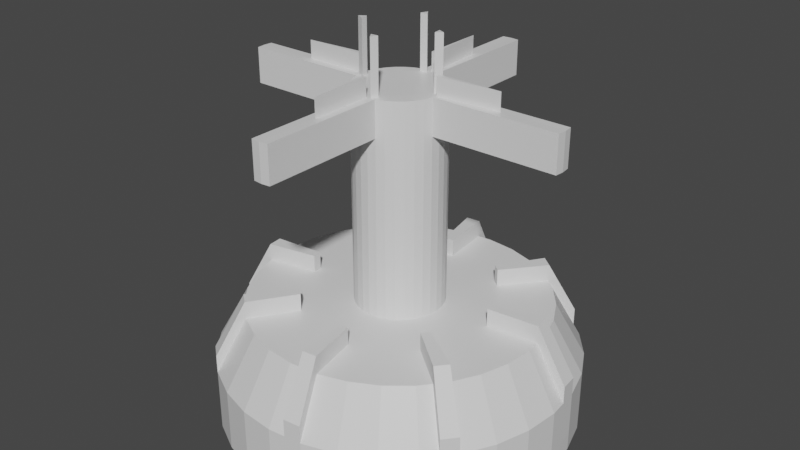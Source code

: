 # Source: Odchwaszczacz.blend  (saved by Blender 3.1.7; exported with 4.5.12 LTS)
import bpy
from mathutils import Matrix  # noqa: F401  (used for matrix-valued properties, if any)

bpy.ops.wm.read_factory_settings(use_empty=True)
scene = bpy.context.scene
scene.name = 'Scene'

# ---- collections
col_collection = bpy.data.collections.new('Collection'); scene.collection.children.link(col_collection)

# ---- materials (node trees are filled in below, after node groups)
mat_main = bpy.data.materials.new('Main')
mat_main.alpha_threshold = 0.0
mat_main.use_transparent_shadow = False
mat_main.line_color = (0.0, 0.0, 0.0, 1.0)
mat_additional = bpy.data.materials.new('Additional')
mat_additional.use_transparent_shadow = False

# ---- material node trees
mat_main.use_nodes = True; mat_main.node_tree.nodes.clear()
_N = mat_main.node_tree.nodes; _L = mat_main.node_tree.links
n0 = _N.new('ShaderNodeOutputMaterial'); n0.name = 'Material Output'; n0.location = (300, 300)
n1 = _N.new('ShaderNodeBsdfPrincipled'); n1.name = 'Principled BSDF'; n1.location = (10, 300)
n1.distribution = 'GGX'
n1.subsurface_method = 'RANDOM_WALK_SKIN'
n1.inputs[2].default_value = 0.4
n1.inputs[3].default_value = 1.45
n1.inputs[27].default_value = (0.0, 0.0, 0.0, 1.0)
n1.inputs[28].default_value = 1.0
_L.new(n1.outputs[0], n0.inputs[0])
n0.is_active_output = True
mat_additional.use_nodes = True; mat_additional.node_tree.nodes.clear()
_N = mat_additional.node_tree.nodes; _L = mat_additional.node_tree.links
n0 = _N.new('ShaderNodeBsdfPrincipled'); n0.name = 'Principled BSDF'; n0.location = (10, 300)
n0.distribution = 'GGX'
n0.subsurface_method = 'RANDOM_WALK_SKIN'
n0.inputs[3].default_value = 1.45
n0.inputs[27].default_value = (0.0, 0.0, 0.0, 1.0)
n0.inputs[28].default_value = 1.0
n1 = _N.new('ShaderNodeOutputMaterial'); n1.name = 'Material Output'; n1.location = (300, 300)
_L.new(n0.outputs[0], n1.inputs[0])
n1.is_active_output = True

# ---- world
world_world = bpy.data.worlds.new('World'); scene.world = world_world
world_world.use_nodes = True; world_world.node_tree.nodes.clear()
_N = world_world.node_tree.nodes; _L = world_world.node_tree.links
n0 = _N.new('ShaderNodeOutputWorld'); n0.name = 'World Output'; n0.location = (300, 300)
n1 = _N.new('ShaderNodeBackground'); n1.name = 'Background'; n1.location = (10, 300)
n1.inputs[0].default_value = (0.05088, 0.05088, 0.05088, 1.0)
_L.new(n1.outputs[0], n0.inputs[0])
n0.is_active_output = True
world_world.color = (0.05088, 0.05088, 0.05088)
world_world.use_sun_shadow = False
world_world.sun_shadow_jitter_overblur = 0.0

# ---- meshes
me_circle = bpy.data.meshes.new('Circle')
me_circle.from_pydata([(0.0, 1.0, 0.0), (-0.1951, 0.9808, 0.0), (-0.3827, 0.9239, 0.0), (-0.5556, 0.8315, 0.0), (-0.7071, 0.7071, 0.0), (-0.8315, 0.5556, 0.0), (-0.9239, 0.3827, 0.0), (-0.9808, 0.1951, 0.0), (-1.0, -4.371e-08, 0.0), (-0.9808, -0.1951, 0.0), (-0.9239, -0.3827, 0.0), (-0.8315, -0.5556, 0.0), (-0.7071, -0.7071, 0.0), (-0.5556, -0.8315, 0.0), (-0.3827, -0.9239, 0.0), (-0.1951, -0.9808, 0.0), (8.742e-08, -1.0, 0.0), (0.1951, -0.9808, 0.0), (0.3827, -0.9239, 0.0), (0.5556, -0.8315, 0.0), (0.7071, -0.7071, 0.0), (0.8315, -0.5556, 0.0), (0.9239, -0.3827, 0.0), (0.9808, -0.1951, 0.0), (1.0, 1.192e-08, 0.0), (0.9808, 0.1951, 0.0), (0.9239, 0.3827, 0.0), (0.8315, 0.5556, 0.0), (0.7071, 0.7071, 0.0), (0.5556, 0.8315, 0.0), (0.3827, 0.9239, 0.0), (0.1951, 0.9808, 0.0), (0.0, 1.0, 0.35), (-0.1951, 0.9808, 0.35), (-0.3827, 0.9239, 0.35), (-0.5556, 0.8315, 0.35), (-0.7071, 0.7071, 0.35), (-0.8315, 0.5556, 0.35), (-0.9239, 0.3827, 0.35), (-0.9808, 0.1951, 0.35), (-1.0, -4.371e-08, 0.35), (-0.9808, -0.1951, 0.35), (-0.9239, -0.3827, 0.35), (-0.8315, -0.5556, 0.35), (-0.7071, -0.7071, 0.35), (-0.5556, -0.8315, 0.35), (-0.3827, -0.9239, 0.35), (-0.1951, -0.9808, 0.35), (8.742e-08, -1.0, 0.35), (0.1951, -0.9808, 0.35), (0.3827, -0.9239, 0.35), (0.5556, -0.8315, 0.35), (0.7071, -0.7071, 0.35), (0.8315, -0.5556, 0.35), (0.9239, -0.3827, 0.35), (0.9808, -0.1951, 0.35), (1.0, 1.192e-08, 0.35), (0.9808, 0.1951, 0.35), (0.9239, 0.3827, 0.35), (0.8315, 0.5556, 0.35), (0.7071, 0.7071, 0.35), (0.5556, 0.8315, 0.35), (0.3827, 0.9239, 0.35), (0.1951, 0.9808, 0.35), (3.843e-07, 0.2475, 0.65), (-0.04828, 0.2427, 0.65), (-0.0947, 0.2286, 0.65), (-0.1375, 0.2057, 0.65), (-0.175, 0.175, 0.65), (-0.2057, 0.1375, 0.65), (-0.2286, 0.0947, 0.65), (-0.2427, 0.04828, 0.65), (-0.2475, -3.887e-08, 0.65), (-0.2427, -0.04828, 0.65), (-0.2286, -0.0947, 0.65), (-0.2057, -0.1375, 0.65), (-0.175, -0.175, 0.65), (-0.1375, -0.2057, 0.65), (-0.0947, -0.2286, 0.65), (-0.04828, -0.2427, 0.65), (1.721e-08, -0.2475, 0.65), (0.04828, -0.2427, 0.65), (0.0947, -0.2286, 0.65), (0.1375, -0.2057, 0.65), (0.175, -0.175, 0.65), (0.2057, -0.1375, 0.65), (0.2286, -0.0947, 0.65), (0.2427, -0.04828, 0.65), (0.2475, -1.332e-09, 0.65), (0.2427, 0.04828, 0.65), (0.2286, 0.0947, 0.65), (0.2057, 0.1375, 0.65), (0.175, 0.175, 0.65), (0.1375, 0.2057, 0.65), (0.0947, 0.2286, 0.65), (0.04827, 0.2427, 0.65), (-0.1623, 0.816, 0.65), (-1.833e-08, 0.832, 0.65), (-0.3184, 0.7687, 0.65), (-0.4623, 0.6918, 0.65), (-0.5883, 0.5883, 0.65), (-0.6918, 0.4623, 0.65), (-0.7687, 0.3184, 0.65), (-0.816, 0.1623, 0.65), (-0.832, -4.981e-08, 0.65), (-0.816, -0.1623, 0.65), (-0.7687, -0.3184, 0.65), (-0.6918, -0.4623, 0.65), (-0.5883, -0.5883, 0.65), (-0.4623, -0.6918, 0.65), (-0.3184, -0.7687, 0.65), (-0.1623, -0.816, 0.65), (5.441e-08, -0.832, 0.65), (0.1623, -0.816, 0.65), (0.3184, -0.7687, 0.65), (0.4623, -0.6918, 0.65), (0.5883, -0.5883, 0.65), (0.6918, -0.4623, 0.65), (0.7687, -0.3184, 0.65), (0.816, -0.1623, 0.65), (0.832, -3.52e-09, 0.65), (0.816, 0.1623, 0.65), (0.7687, 0.3184, 0.65), (0.6918, 0.4623, 0.65), (0.5883, 0.5883, 0.65), (0.4623, 0.6918, 0.65), (0.3184, 0.7687, 0.65), (0.1623, 0.816, 0.65), (3.112e-07, 0.2475, 1.65), (-0.04828, 0.2427, 1.65), (-0.0947, 0.2286, 1.65), (-0.1375, 0.2057, 1.65), (-0.175, 0.175, 1.65), (-0.2057, 0.1375, 1.65), (-0.2286, 0.0947, 1.65), (-0.2427, 0.04828, 1.65), (-0.2475, -3.887e-08, 1.65), (-0.2427, -0.04828, 1.65), (-0.2286, -0.0947, 1.65), (-0.2057, -0.1375, 1.65), (-0.175, -0.175, 1.65), (-0.1375, -0.2057, 1.65), (-0.0947, -0.2286, 1.65), (-0.04828, -0.2427, 1.65), (-5.588e-08, -0.2475, 1.65), (0.04828, -0.2427, 1.65), (0.0947, -0.2286, 1.65), (0.1375, -0.2057, 1.65), (0.175, -0.175, 1.65), (0.2057, -0.1375, 1.65), (0.2286, -0.0947, 1.65), (0.2427, -0.04828, 1.65), (0.2475, -1.332e-09, 1.65), (0.2427, 0.04828, 1.65), (0.2286, 0.0947, 1.65), (0.2057, 0.1375, 1.65), (0.175, 0.175, 1.65), (0.1375, 0.2057, 1.65), (0.0947, 0.2286, 1.65), (0.04827, 0.2427, 1.65), (4.111e-07, 0.1742, 1.85), (-0.03398, 0.1708, 1.85), (-0.06665, 0.1609, 1.85), (-0.09675, 0.1448, 1.85), (-0.1231, 0.1231, 1.85), (-0.1448, 0.09675, 1.85), (-0.1609, 0.06665, 1.85), (-0.1708, 0.03398, 1.85), (-0.1742, -2.872e-08, 1.85), (-0.1708, -0.03398, 1.85), (-0.1609, -0.06665, 1.85), (-0.1448, -0.09675, 1.85), (-0.1231, -0.1231, 1.85), (-0.09675, -0.1448, 1.85), (-0.06665, -0.1609, 1.85), (-0.03398, -0.1708, 1.85), (1.158e-08, -0.1742, 1.85), (0.03398, -0.1708, 1.85), (0.06665, -0.1609, 1.85), (0.09675, -0.1448, 1.85), (0.1231, -0.1231, 1.85), (0.1448, -0.09675, 1.85), (0.1609, -0.06665, 1.85), (0.1708, -0.03398, 1.85), (0.1742, -4.194e-08, 1.85), (0.1708, 0.03398, 1.85), (0.1609, 0.06665, 1.85), (0.1448, 0.09675, 1.85), (0.1231, 0.1231, 1.85), (0.09675, 0.1448, 1.85), (0.06665, 0.1609, 1.85), (0.03398, 0.1708, 1.85), (-3.625e-07, -0.9475, 1.65), (-0.04828, -0.9427, 1.65), (0.04828, -0.9427, 1.65), (-3.274e-07, -0.9475, 1.85), (-0.04828, -0.9427, 1.85), (0.04828, -0.9427, 1.85), (0.9475, 3.839e-07, 1.65), (0.9427, -0.04827, 1.65), (0.9427, 0.04828, 1.65), (0.9475, 3.839e-07, 1.85), (0.9427, -0.04827, 1.85), (0.9427, 0.04828, 1.85), (-0.04828, 0.9427, 1.65), (-3.046e-07, 0.9475, 1.65), (0.04827, 0.9427, 1.65), (-0.04828, 0.9427, 1.85), (-2.695e-07, 0.9475, 1.85), (0.04827, 0.9427, 1.85), (-0.9475, -1.332e-07, 1.65), (-0.9427, 0.04828, 1.65), (-0.9427, -0.04828, 1.65), (-0.9475, -1.332e-07, 1.85), (-0.9427, 0.04828, 1.85), (-0.9427, -0.04828, 1.85), (-0.04828, 0.2427, 1.85), (3.463e-07, 0.2475, 1.85), (-0.0947, 0.2286, 1.85), (-0.1375, 0.2057, 1.85), (-0.175, 0.175, 1.85), (-0.2057, 0.1375, 1.85), (-0.2286, 0.0947, 1.85), (-0.2427, 0.04828, 1.85), (-0.2475, -3.887e-08, 1.85), (-0.2427, -0.04828, 1.85), (-0.2286, -0.0947, 1.85), (-0.2057, -0.1375, 1.85), (-0.175, -0.175, 1.85), (-0.1375, -0.2057, 1.85), (-0.0947, -0.2286, 1.85), (-0.04828, -0.2427, 1.85), (-2.08e-08, -0.2475, 1.85), (0.04828, -0.2427, 1.85), (0.0947, -0.2286, 1.85), (0.1375, -0.2057, 1.85), (0.175, -0.175, 1.85), (0.2057, -0.1375, 1.85), (0.2286, -0.0947, 1.85), (0.2427, -0.04828, 1.85), (0.2475, -1.332e-09, 1.85), (0.2427, 0.04828, 1.85), (0.2286, 0.0947, 1.85), (0.2057, 0.1375, 1.85), (0.175, 0.175, 1.85), (0.1375, 0.2057, 1.85), (0.0947, 0.2286, 1.85), (0.04827, 0.2427, 1.85), (-0.09755, 0.9904, 0.0), (-0.7693, 0.6313, 0.0), (-0.9904, -0.09755, 0.0), (-0.6313, -0.7693, 0.0), (0.09755, -0.9904, 0.0), (0.7693, -0.6313, 0.0), (0.9904, 0.09755, 0.0), (0.6313, 0.7693, 0.0), (-0.09755, 0.9904, 0.35), (-0.7693, 0.6313, 0.35), (-0.9904, -0.09755, 0.35), (-0.6313, -0.7693, 0.35), (0.09755, -0.9904, 0.35), (0.7693, -0.6313, 0.35), (0.9904, 0.09755, 0.35), (0.6313, 0.7693, 0.35), (-0.9808, -0.1951, 0.175), (1.0, 1.192e-08, 0.175), (0.9808, 0.1951, 0.175), (-0.7071, -0.7071, 0.175), (-0.5556, -0.8315, 0.175), (-0.1951, 0.9808, 0.175), (0.0, 1.0, 0.175), (0.7071, 0.7071, 0.175), (0.5556, 0.8315, 0.175), (8.742e-08, -1.0, 0.175), (0.1951, -0.9808, 0.175), (-0.7071, 0.7071, 0.175), (-0.8315, 0.5556, 0.175), (0.7071, -0.7071, 0.175), (0.8315, -0.5556, 0.175), (-1.0, -4.371e-08, 0.175), (-0.08116, 0.824, 0.65), (-0.6401, 0.5253, 0.65), (-0.824, -0.08116, 0.65), (-0.5253, -0.6401, 0.65), (0.08116, -0.824, 0.65), (0.6401, -0.5253, 0.65), (0.824, 0.08116, 0.65), (0.5253, 0.6401, 0.65), (-0.7616, 0.5089, 0.5), (-0.6477, 0.6477, 0.5), (-9.165e-09, 0.916, 0.5), (0.6477, -0.6477, 0.5), (0.7616, -0.5089, 0.5), (-0.916, -4.676e-08, 0.5), (-0.8984, -0.1787, 0.5), (0.916, 4.202e-09, 0.5), (0.8984, 0.1787, 0.5), (-0.6477, -0.6477, 0.5), (-0.5089, -0.7616, 0.5), (-0.1787, 0.8984, 0.5), (0.6477, 0.6477, 0.5), (0.5089, 0.7616, 0.5), (7.092e-08, -0.916, 0.5), (0.1787, -0.8984, 0.5), (-0.02414, 0.2451, 0.65), (-0.1904, 0.1562, 0.65), (-0.2451, -0.02414, 0.65), (-0.1562, -0.1904, 0.65), (0.02414, -0.2451, 0.65), (0.1904, -0.1562, 0.65), (0.2451, 0.02414, 0.65), (0.1562, 0.1904, 0.65), (-0.1053, 0.5294, 0.65), (1.83e-07, 0.5397, 0.65), (-0.3817, 0.3817, 0.65), (-0.4488, 0.2999, 0.65), (-0.5397, -4.434e-08, 0.65), (-0.5294, -0.1053, 0.65), (-0.3817, -0.3817, 0.65), (-0.2999, -0.4488, 0.65), (3.581e-08, -0.5397, 0.65), (0.1053, -0.5294, 0.65), (0.3817, -0.3817, 0.65), (0.4488, -0.2999, 0.65), (0.5397, -2.426e-09, 0.65), (0.5294, 0.1053, 0.65), (0.3817, 0.3817, 0.65), (0.2999, 0.4488, 0.65), (-0.02414, 0.2451, 1.85), (-0.07149, 0.2357, 1.85), (-0.1562, 0.1904, 1.85), (-0.2172, 0.1161, 1.85), (-0.2451, 0.02414, 1.85), (-0.2451, -0.02414, 1.85), (-0.2357, -0.07149, 1.85), (-0.1904, -0.1562, 1.85), (-0.1161, -0.2172, 1.85), (-0.02414, -0.2451, 1.85), (0.02414, -0.2451, 1.85), (0.07149, -0.2357, 1.85), (0.1562, -0.1904, 1.85), (0.2172, -0.1161, 1.85), (0.2451, -0.02414, 1.85), (0.2451, 0.02414, 1.85), (0.2357, 0.07149, 1.85), (0.1904, 0.1562, 1.85), (0.1161, 0.2172, 1.85), (0.02414, 0.2451, 1.85), (0.02414, -0.9451, 1.85), (-1.741e-07, -0.5975, 1.85), (0.04828, -0.5927, 1.85), (0.9451, 0.02414, 1.85), (0.5975, 1.913e-07, 1.85), (0.5927, 0.04828, 1.85), (-0.02414, 0.9451, 1.85), (3.842e-08, 0.5975, 1.85), (-0.04828, 0.5927, 1.85), (-0.9451, -0.02414, 1.85), (-0.5975, -8.604e-08, 1.85), (-0.5927, -0.04828, 1.85), (-0.05031, 0.1659, 1.85), (-0.1099, 0.134, 1.85), (-0.1529, 0.0817, 1.85), (-0.1725, 0.01699, 1.85), (-0.1659, -0.05031, 1.85), (-0.134, -0.1099, 1.85), (-0.0817, -0.1529, 1.85), (-0.01699, -0.1725, 1.85), (0.05031, -0.1659, 1.85), (0.1099, -0.134, 1.85), (0.1529, -0.0817, 1.85), (0.1725, -0.01699, 1.85), (0.1659, 0.05031, 1.85), (0.134, 0.1099, 1.85), (0.0817, 0.1529, 1.85), (0.01699, 0.1725, 1.85), (-0.04113, 0.2068, 1.85), (3.787e-07, 0.2108, 1.85), (-0.08067, 0.1948, 1.85), (-0.1171, 0.1753, 1.85), (-0.1491, 0.1491, 1.85), (-0.1753, 0.1171, 1.85), (-0.1948, 0.08067, 1.85), (-0.2068, 0.04113, 1.85), (-0.2108, -3.379e-08, 1.85), (-0.2068, -0.04113, 1.85), (-0.1948, -0.08067, 1.85), (-0.1753, -0.1171, 1.85), (-0.1491, -0.1491, 1.85), (-0.1171, -0.1753, 1.85), (-0.08067, -0.1948, 1.85), (-0.04113, -0.2068, 1.85), (-4.61e-09, -0.2108, 1.85), (0.04113, -0.2068, 1.85), (0.08067, -0.1948, 1.85), (0.1171, -0.1753, 1.85), (0.1491, -0.1491, 1.85), (0.1753, -0.1171, 1.85), (0.1948, -0.08067, 1.85), (0.2068, -0.04113, 1.85), (0.2108, -2.164e-08, 1.85), (0.2068, 0.04113, 1.85), (0.1948, 0.08067, 1.85), (0.1753, 0.1171, 1.85), (0.1491, 0.1491, 1.85), (0.1171, 0.1753, 1.85), (0.08067, 0.1948, 1.85), (0.04113, 0.2068, 1.85), (0.02056, 0.2088, 1.85), (0.09889, 0.185, 1.85), (0.1622, 0.1331, 1.85), (0.2008, 0.0609, 1.85), (0.2088, -0.02056, 1.85), (0.185, -0.09889, 1.85), (0.1331, -0.1622, 1.85), (0.0609, -0.2008, 1.85), (-0.02056, -0.2088, 1.85), (-0.09889, -0.185, 1.85), (-0.1622, -0.1331, 1.85), (-0.2008, -0.0609, 1.85), (-0.2088, 0.02056, 1.85), (-0.185, 0.09889, 1.85), (-0.1331, 0.1622, 1.85), (-0.0609, 0.2008, 1.85), (-0.5951, -0.02414, 1.85), (-0.02414, 0.5951, 1.85), (0.02414, -0.5951, 1.85), (0.5951, 0.02414, 1.85), (0.3408, 0.4152, 0.65), (0.5346, 0.05265, 0.65), (0.4152, -0.3408, 0.65), (0.05265, -0.5346, 0.65), (-0.3408, -0.4152, 0.65), (-0.5346, -0.05265, 0.65), (-0.4152, 0.3408, 0.65), (-0.05265, 0.5346, 0.65), (0.08935, -0.9072, 0.5), (0.5783, 0.7047, 0.5), (-0.08935, 0.9072, 0.5), (-0.5783, -0.7047, 0.5), (0.9072, 0.08935, 0.5), (-0.9072, -0.08935, 0.5), (0.7047, -0.5783, 0.5), (-0.9904, -0.09755, 0.175), (0.7693, -0.6313, 0.175), (-0.7693, 0.6313, 0.175), (0.09755, -0.9904, 0.175), (0.6313, 0.7693, 0.175), (-0.09755, 0.9904, 0.175), (-0.6313, -0.7693, 0.175), (0.9904, 0.09755, 0.175), (-0.7047, 0.5783, 0.5), (-0.9808, -0.1951, 0.275), (-0.9808, -0.1951, 0.1), (0.9808, 0.1951, 0.275), (0.9808, 0.1951, 0.45), (-0.5556, -0.8315, 0.275), (-0.5556, -0.8315, 0.45), (-0.1951, 0.9808, 0.275), (-0.1951, 0.9808, 0.45), (0.5556, 0.8315, 0.275), (0.5556, 0.8315, 0.45), (0.1951, -0.9808, 0.275), (0.1951, -0.9808, 0.45), (-0.8315, 0.5556, 0.275), (-0.8315, 0.5556, 0.45), (0.8315, -0.5556, 0.275), (0.8315, -0.5556, 0.45), (-0.7616, 0.5089, 0.6), (-0.6918, 0.4623, 0.75), (0.7616, -0.5089, 0.6), (0.6918, -0.4623, 0.75), (-0.8984, -0.1787, 0.6), (-0.816, -0.1623, 0.75), (0.8984, 0.1787, 0.6), (0.816, 0.1623, 0.75), (-0.5089, -0.7616, 0.6), (-0.4623, -0.6918, 0.75), (-0.1787, 0.8984, 0.6), (-0.1623, 0.816, 0.75), (0.5089, 0.7616, 0.6), (0.4623, 0.6918, 0.75), (0.1787, -0.8984, 0.6), (0.1623, -0.816, 0.75), (-1.87e-07, -0.5975, 1.95), (-3.375e-08, -0.2475, 1.95), (-0.5975, -9.296e-08, 1.95), (-0.2475, -4.58e-08, 1.95), (-0.1951, 0.9808, 0.1), (-0.09755, 0.9904, 0.1), (-0.8315, 0.5556, 0.1), (-0.7693, 0.6313, 0.1), (-0.9904, -0.09755, 0.1), (-0.5556, -0.8315, 0.1), (-0.6313, -0.7693, 0.1), (0.1951, -0.9808, 0.1), (0.09755, -0.9904, 0.1), (0.8315, -0.5556, 0.1), (0.7693, -0.6313, 0.1), (0.9808, 0.1951, 0.1), (0.9904, 0.09755, 0.1), (0.5556, 0.8315, 0.1), (0.6313, 0.7693, 0.1), (-0.09755, 0.9904, 0.45), (-0.7693, 0.6313, 0.45), (-0.9808, -0.1951, 0.45), (-0.9904, -0.09755, 0.45), (-0.6313, -0.7693, 0.45), (0.09755, -0.9904, 0.45), (0.7693, -0.6313, 0.45), (0.9904, 0.09755, 0.45), (0.6313, 0.7693, 0.45), (-0.08116, 0.824, 0.75), (-0.6401, 0.5253, 0.75), (-0.824, -0.08116, 0.75), (-0.5253, -0.6401, 0.75), (0.08116, -0.824, 0.75), (0.6401, -0.5253, 0.75), (0.824, 0.08116, 0.75), (0.5253, 0.6401, 0.75), (-0.1053, 0.5294, 0.75), (-0.4488, 0.2999, 0.75), (-0.5294, -0.1053, 0.75), (-0.2999, -0.4488, 0.75), (0.1053, -0.5294, 0.75), (0.4488, -0.2999, 0.75), (0.5294, 0.1053, 0.75), (0.2999, 0.4488, 0.75), (-0.2451, 0.02414, 1.95), (-0.02414, -0.2451, 1.95), (0.2475, -8.26e-09, 1.95), (0.2451, -0.02414, 1.95), (3.334e-07, 0.2475, 1.95), (0.02414, 0.2451, 1.95), (0.5975, 1.843e-07, 1.95), (2.547e-08, 0.5975, 1.95), (0.3408, 0.4152, 0.75), (0.5346, 0.05265, 0.75), (0.4152, -0.3408, 0.75), (0.05265, -0.5346, 0.75), (-0.3408, -0.4152, 0.75), (-0.5346, -0.05265, 0.75), (-0.4152, 0.3408, 0.75), (-0.05265, 0.5346, 0.75), (0.08935, -0.9072, 0.6), (0.5783, 0.7047, 0.6), (-0.08935, 0.9072, 0.6), (-0.5783, -0.7047, 0.6), (0.9072, 0.08935, 0.6), (-0.9072, -0.08935, 0.6), (0.7047, -0.5783, 0.6), (-0.9904, -0.09755, 0.275), (0.7693, -0.6313, 0.275), (-0.7693, 0.6313, 0.275), (0.09755, -0.9904, 0.275), (0.6313, 0.7693, 0.275), (-0.09755, 0.9904, 0.275), (-0.6313, -0.7693, 0.275), (0.9904, 0.09755, 0.275), (-0.7047, 0.5783, 0.6), (0.2108, -2.164e-08, 2.15), (0.2451, 0.02414, 2.15), (0.2068, 0.04113, 2.15), (-4.61e-09, -0.2108, 2.15), (0.02414, -0.2451, 2.15), (0.04113, -0.2068, 2.15), (-0.2108, -3.379e-08, 2.15), (-0.2451, -0.02414, 2.15), (-0.2068, -0.04113, 2.15), (3.787e-07, 0.2108, 2.15), (-0.02414, 0.2451, 2.15), (-0.04113, 0.2068, 2.15)], [], [(1, 248, 0, 31, 30, 29, 255, 28, 27, 26, 25, 254, 24, 23, 22, 21, 253, 20, 19, 18, 17, 252, 16, 15, 14, 13, 251, 12, 11, 10, 9, 250, 8, 7, 6, 5, 249, 4, 3, 2), (282, 441, 549, 514), (9, 10, 42, 41, 264), (23, 24, 265, 56, 55), (10, 11, 43, 42), (428, 287, 519, 536), (11, 12, 267, 44, 43), (25, 26, 58, 57, 266), (332, 358, 486, 528), (26, 27, 59, 58), (13, 14, 46, 45, 268), (440, 262, 510, 548), (27, 28, 271, 60, 59), (14, 15, 47, 46), (1, 2, 34, 33, 269), (286, 440, 548, 518), (15, 16, 273, 48, 47), (2, 3, 35, 34), (29, 30, 62, 61, 272), (255, 29, 501, 502), (3, 4, 275, 36, 35), (30, 31, 63, 62), (17, 18, 50, 49, 274), (254, 25, 499, 500), (31, 0, 270, 32, 63), (18, 19, 51, 50), (5, 6, 38, 37, 276), (19, 20, 277, 52, 51), (6, 7, 39, 38), (337, 349, 484, 529), (7, 8, 279, 40, 39), (21, 22, 54, 53, 278), (253, 21, 497, 498), (22, 23, 55, 54), (67, 68, 132, 131), (63, 32, 290, 97, 127), (50, 51, 115, 114), (37, 38, 102, 101, 288), (51, 52, 291, 116, 115), (38, 39, 103, 102), (439, 259, 507, 547), (39, 40, 293, 104, 103), (53, 54, 118, 117, 292), (355, 217, 532, 535), (54, 55, 119, 118), (41, 42, 106, 105, 294), (55, 56, 295, 120, 119), (42, 43, 107, 106), (252, 17, 495, 496), (43, 44, 297, 108, 107), (57, 58, 122, 121, 296), (49, 303, 482, 463), (58, 59, 123, 122), (45, 46, 110, 109, 298), (283, 439, 547, 515), (59, 60, 300, 124, 123), (46, 47, 111, 110), (33, 34, 98, 96, 299), (303, 113, 483, 482), (47, 48, 302, 112, 111), (34, 35, 99, 98), (61, 62, 126, 125, 301), (251, 13, 493, 494), (35, 36, 289, 100, 99), (62, 63, 127, 126), (49, 50, 114, 113, 303), (435, 313, 97, 280), (66, 65, 312, 96, 98), (67, 66, 98, 99), (68, 67, 99, 100, 314), (434, 314, 100, 281), (70, 69, 315, 101, 102), (71, 70, 102, 103), (72, 71, 103, 104, 316), (433, 316, 104, 282), (74, 73, 317, 105, 106), (75, 74, 106, 107), (76, 75, 107, 108, 318), (432, 318, 108, 283), (78, 77, 319, 109, 110), (79, 78, 110, 111), (80, 79, 111, 112, 320), (431, 320, 112, 284), (82, 81, 321, 113, 114), (83, 82, 114, 115), (84, 83, 115, 116, 322), (430, 322, 116, 285), (86, 85, 323, 117, 118), (87, 86, 118, 119), (88, 87, 119, 120, 324), (429, 324, 120, 286), (90, 89, 325, 121, 122), (91, 90, 122, 123), (92, 91, 123, 124, 326), (428, 326, 124, 287), (94, 93, 327, 125, 126), (95, 94, 126, 127), (64, 95, 127, 97, 313), (134, 135, 223, 222), (94, 95, 159, 158), (81, 82, 146, 145), (68, 305, 69, 133, 132), (95, 64, 128, 159), (82, 83, 147, 146), (69, 70, 134, 133), (83, 84, 148, 147), (70, 71, 135, 134), (84, 309, 85, 149, 148), (71, 72, 136, 135), (85, 86, 150, 149), (72, 306, 73, 137, 136), (86, 87, 151, 150), (73, 74, 138, 137), (87, 88, 152, 151), (74, 75, 139, 138), (88, 310, 89, 153, 152), (75, 76, 140, 139), (89, 90, 154, 153), (76, 307, 77, 141, 140), (90, 91, 155, 154), (77, 78, 142, 141), (64, 304, 65, 129, 128), (91, 92, 156, 155), (78, 79, 143, 142), (65, 66, 130, 129), (92, 311, 93, 157, 156), (79, 80, 144, 143), (66, 67, 131, 130), (93, 94, 158, 157), (80, 308, 81, 145, 144), (161, 360, 162, 163, 361, 164, 165, 362, 166, 167, 363, 168, 169, 364, 170, 171, 365, 172, 173, 366, 174, 175, 367, 176, 177, 368, 178, 179, 369, 180, 181, 370, 182, 183, 371, 184, 185, 372, 186, 187, 373, 188, 189, 374, 190, 191, 375, 160), (148, 149, 237, 236), (332, 223, 214, 213, 358), (149, 150, 238, 341, 237), (135, 136, 210, 211), (150, 151, 239, 238), (137, 138, 226, 334, 225), (427, 352, 201, 351), (138, 139, 227, 226), (152, 153, 200, 198), (139, 140, 228, 335, 227), (153, 154, 242, 344, 241), (140, 141, 229, 228), (154, 155, 243, 242), (141, 142, 230, 336, 229), (159, 128, 205, 206), (155, 156, 244, 345, 243), (142, 143, 231, 230), (129, 130, 218, 329, 216), (156, 157, 245, 244), (144, 145, 194, 192), (130, 131, 219, 218), (157, 158, 246, 346, 245), (337, 231, 196, 195, 349), (131, 132, 220, 330, 219), (158, 159, 247, 246), (145, 146, 234, 339, 233), (132, 133, 221, 220), (128, 129, 204, 205), (146, 147, 235, 234), (133, 134, 222, 331, 221), (147, 148, 236, 340, 235), (193, 192, 195, 196), (192, 194, 197, 348, 195), (426, 349, 195, 348), (145, 233, 350, 197, 194), (231, 143, 193, 196), (143, 144, 192, 193), (199, 198, 201, 202), (198, 200, 203, 351, 201), (151, 152, 198, 199), (342, 239, 202, 201, 352), (153, 241, 353, 203, 200), (239, 151, 199, 202), (205, 204, 207, 354, 208), (206, 205, 208, 209), (425, 355, 208, 354), (347, 247, 209, 208, 355), (247, 159, 206, 209), (129, 216, 356, 207, 204), (211, 210, 213, 214), (210, 212, 215, 357, 213), (137, 225, 359, 215, 212), (223, 135, 211, 214), (136, 137, 212, 210), (424, 358, 213, 357), (328, 377, 217), (423, 376, 216, 329), (379, 378, 218, 219), (422, 379, 219, 330), (381, 380, 220, 221), (421, 381, 221, 331), (383, 382, 222, 223), (420, 383, 223, 332), (333, 384, 224), (419, 385, 225, 334), (387, 386, 226, 227), (418, 387, 227, 335), (389, 388, 228, 229), (417, 389, 229, 336), (391, 390, 230, 231), (416, 391, 231, 337), (338, 392, 232), (415, 393, 233, 339), (395, 394, 234, 235), (414, 395, 235, 340), (397, 396, 236, 237), (413, 397, 237, 341), (399, 398, 238, 239), (412, 399, 239, 342), (343, 400, 240), (411, 401, 241, 344), (403, 402, 242, 243), (410, 403, 243, 345), (405, 404, 244, 245), (409, 405, 245, 346), (407, 406, 246, 247), (408, 407, 247, 347), (377, 408, 347, 217), (160, 375, 408, 377), (375, 191, 407, 408), (191, 190, 406, 407), (406, 409, 346, 246), (190, 374, 409, 406), (374, 189, 405, 409), (189, 188, 404, 405), (404, 410, 345, 244), (188, 373, 410, 404), (373, 187, 403, 410), (187, 186, 402, 403), (402, 411, 344, 242), (186, 372, 411, 402), (372, 185, 401, 411), (338, 393, 565, 564), (401, 343, 241), (185, 184, 400, 401), (400, 412, 342, 240), (184, 371, 412, 400), (371, 183, 399, 412), (183, 182, 398, 399), (398, 413, 341, 238), (182, 370, 413, 398), (370, 181, 397, 413), (181, 180, 396, 397), (396, 414, 340, 236), (180, 369, 414, 396), (369, 179, 395, 414), (179, 178, 394, 395), (394, 415, 339, 234), (178, 368, 415, 394), (368, 177, 393, 415), (328, 376, 571, 570), (393, 338, 233), (177, 176, 392, 393), (392, 416, 337, 232), (176, 367, 416, 392), (367, 175, 391, 416), (175, 174, 390, 391), (390, 417, 336, 230), (174, 366, 417, 390), (366, 173, 389, 417), (173, 172, 388, 389), (388, 418, 335, 228), (172, 365, 418, 388), (365, 171, 387, 418), (171, 170, 386, 387), (386, 419, 334, 226), (170, 364, 419, 386), (364, 169, 385, 419), (401, 400, 560, 562), (385, 333, 225), (169, 168, 384, 385), (384, 420, 332, 224), (168, 363, 420, 384), (363, 167, 383, 420), (167, 166, 382, 383), (382, 421, 331, 222), (166, 362, 421, 382), (362, 165, 381, 421), (165, 164, 380, 381), (380, 422, 330, 220), (164, 361, 422, 380), (361, 163, 379, 422), (163, 162, 378, 379), (378, 423, 329, 218), (162, 360, 423, 378), (360, 161, 376, 423), (385, 384, 566, 568), (376, 328, 216), (161, 160, 377, 376), (359, 424, 357, 215), (225, 333, 424, 359), (333, 224, 358, 424), (250, 9, 453, 492), (356, 425, 354, 207), (216, 328, 425, 356), (328, 217, 355, 425), (61, 301, 480, 461), (350, 426, 348, 197), (233, 338, 426, 350), (338, 232, 349, 426), (352, 240, 530, 534), (353, 427, 351, 203), (241, 343, 427, 353), (343, 240, 352, 427), (451, 257, 504, 559), (249, 5, 490, 491), (93, 311, 428, 327), (311, 92, 326, 428), (438, 256, 503, 546), (89, 310, 429, 325), (310, 88, 324, 429), (281, 451, 559, 513), (85, 309, 430, 323), (309, 84, 322, 430), (248, 1, 488, 489), (81, 308, 431, 321), (308, 80, 320, 431), (342, 352, 534, 531), (77, 307, 432, 319), (307, 76, 318, 432), (280, 438, 546, 512), (73, 306, 433, 317), (306, 72, 316, 433), (33, 299, 478, 459), (69, 305, 434, 315), (305, 68, 314, 434), (301, 125, 481, 480), (65, 304, 435, 312), (304, 64, 313, 435), (302, 436, 284, 112), (48, 260, 436, 302), (45, 298, 476, 457), (300, 437, 287, 124), (60, 263, 437, 300), (349, 232, 485, 484), (290, 438, 280, 97), (32, 256, 438, 290), (450, 254, 500, 558), (297, 439, 283, 108), (44, 259, 439, 297), (437, 263, 511, 545), (295, 440, 286, 120), (56, 262, 440, 295), (57, 296, 474, 455), (293, 441, 282, 104), (40, 258, 441, 293), (217, 347, 533, 532), (291, 442, 285, 116), (52, 261, 442, 291), (262, 450, 558, 510), (279, 443, 258, 40), (8, 250, 443, 279), (287, 437, 545, 519), (277, 444, 261, 52), (20, 253, 444, 277), (299, 96, 479, 478), (275, 445, 257, 36), (4, 249, 445, 275), (347, 355, 535, 533), (273, 446, 260, 48), (16, 252, 446, 273), (41, 294, 472, 505), (271, 447, 263, 60), (28, 255, 447, 271), (449, 251, 494, 557), (270, 448, 256, 32), (0, 248, 448, 270), (436, 260, 508, 544), (267, 449, 259, 44), (12, 251, 449, 267), (53, 292, 470, 467), (265, 450, 262, 56), (24, 254, 450, 265), (298, 109, 477, 476), (289, 451, 281, 100), (36, 257, 451, 289), (259, 449, 557, 507), (559, 468, 469, 513), (558, 454, 455, 510), (557, 456, 457, 507), (556, 458, 459, 503), (555, 460, 461, 511), (554, 462, 463, 508), (553, 464, 465, 504), (552, 466, 467, 509), (551, 452, 505, 506), (550, 470, 471, 517), (549, 472, 473, 514), (548, 474, 475, 518), (547, 476, 477, 515), (546, 478, 479, 512), (545, 480, 481, 519), (544, 482, 483, 516), (532, 533, 535), (530, 531, 534), (485, 529, 484), (487, 528, 486), (527, 536, 519, 481), (526, 537, 518, 475), (525, 538, 517, 471), (524, 539, 516, 483), (523, 540, 515, 477), (522, 541, 514, 473), (521, 542, 513, 469), (520, 543, 512, 479), (508, 463, 482, 544), (511, 461, 480, 545), (503, 459, 478, 546), (507, 457, 476, 547), (510, 455, 474, 548), (506, 505, 472, 549), (509, 467, 470, 550), (492, 453, 452, 551), (498, 497, 466, 552), (491, 490, 464, 553), (496, 495, 462, 554), (502, 501, 460, 555), (489, 488, 458, 556), (494, 493, 456, 557), (500, 499, 454, 558), (504, 465, 468, 559), (9, 264, 452, 453), (96, 312, 520, 479), (441, 258, 506, 549), (327, 428, 536, 527), (429, 286, 518, 537), (101, 315, 521, 469), (285, 442, 550, 517), (264, 41, 505, 452), (266, 57, 455, 454), (442, 261, 509, 550), (325, 429, 537, 526), (105, 317, 522, 473), (25, 266, 454, 499), (430, 285, 517, 538), (268, 45, 457, 456), (109, 319, 523, 477), (258, 443, 551, 506), (13, 268, 456, 493), (443, 250, 492, 551), (1, 269, 458, 488), (323, 430, 538, 525), (113, 321, 524, 483), (269, 33, 459, 458), (431, 284, 516, 539), (117, 323, 525, 471), (261, 444, 552, 509), (288, 101, 469, 468), (29, 272, 460, 501), (444, 253, 498, 552), (321, 431, 539, 524), (121, 325, 526, 475), (17, 274, 462, 495), (432, 283, 515, 540), (272, 61, 461, 460), (257, 445, 553, 504), (125, 327, 527, 481), (5, 276, 464, 490), (445, 249, 491, 553), (319, 432, 540, 523), (21, 278, 466, 497), (433, 282, 514, 541), (274, 49, 463, 462), (260, 446, 554, 508), (224, 332, 528, 487), (446, 252, 496, 554), (292, 117, 471, 470), (317, 433, 541, 522), (434, 281, 513, 542), (276, 37, 465, 464), (263, 447, 555, 511), (294, 105, 473, 472), (358, 224, 487, 486), (447, 255, 502, 555), (315, 434, 542, 521), (232, 337, 529, 485), (435, 280, 512, 543), (256, 448, 556, 503), (37, 288, 468, 465), (278, 53, 467, 466), (448, 248, 489, 556), (296, 121, 475, 474), (312, 435, 543, 520), (240, 342, 531, 530), (284, 436, 544, 516), (562, 560, 561), (565, 563, 564), (568, 566, 567), (571, 569, 570), (384, 333, 567, 566), (376, 377, 569, 571), (400, 343, 561, 560), (393, 392, 563, 565), (333, 385, 568, 567), (343, 401, 562, 561), (377, 328, 570, 569), (392, 338, 564, 563)])
me_circle.polygons.foreach_set('material_index', [0, 1, 0, 0, 0, 1, 0, 0, 0, 0, 0, 1, 0, 0, 0, 1, 0, 0, 0, 0, 0, 0, 0, 0, 0, 0, 0, 0, 0, 0, 0, 0, 0, 0, 0, 0, 0, 0, 0, 0, 1, 0, 0, 1, 0, 0, 0, 0, 0, 0, 0, 0, 0, 0, 1, 0, 0, 0, 0, 0, 0, 0, 0, 0, 0, 0, 1, 0, 0, 0, 1, 0, 0, 0, 1, 0, 0, 0, 1, 0, 0, 0, 1, 0, 0, 0, 1, 0, 0, 0, 1, 0, 0, 0, 1, 0, 0, 0, 0, 0, 0, 0, 0, 0, 0, 0, 0, 0, 0, 0, 0, 0, 0, 0, 0, 0, 0, 0, 0, 0, 0, 0, 0, 0, 0, 0, 0, 0, 0, 0, 0, 0, 0, 0, 0, 0, 0, 1, 0, 0, 0, 0, 0, 0, 0, 0, 0, 0, 0, 0, 0, 0, 0, 0, 0, 0, 0, 0, 0, 0, 0, 0, 0, 0, 1, 0, 0, 0, 0, 0, 0, 0, 0, 0, 0, 0, 1, 0, 0, 0, 0, 0, 0, 0, 0, 1, 0, 1, 0, 1, 0, 1, 0, 1, 0, 1, 0, 1, 0, 1, 0, 1, 0, 1, 0, 1, 0, 1, 0, 1, 0, 1, 0, 1, 0, 1, 0, 1, 1, 1, 1, 0, 1, 1, 1, 0, 1, 1, 1, 0, 1, 1, 1, 0, 0, 0, 1, 1, 1, 0, 1, 1, 1, 0, 1, 1, 1, 0, 1, 1, 1, 0, 0, 0, 1, 1, 1, 0, 1, 1, 1, 0, 1, 1, 1, 0, 1, 1, 1, 0, 0, 0, 1, 1, 1, 0, 1, 1, 1, 0, 1, 1, 1, 0, 1, 1, 1, 0, 0, 0, 1, 1, 1, 0, 1, 1, 1, 0, 1, 1, 1, 1, 1, 1, 1, 1, 0, 1, 1, 1, 1, 1, 1, 1, 1, 0, 1, 1, 0, 1, 1, 1, 1, 1, 0, 1, 1, 0, 1, 1, 1, 1, 0, 1, 1, 1, 1, 1, 1, 1, 1, 1, 1, 1, 0, 1, 1, 1, 1, 1, 1, 1, 1, 1, 1, 1, 0, 1, 1, 0, 1, 1, 0, 1, 1, 1, 1, 1, 1, 1, 1, 0, 1, 1, 0, 1, 1, 1, 1, 1, 1, 1, 1, 1, 1, 1, 1, 1, 1, 1, 1, 1, 1, 1, 0, 0, 0, 0, 1, 1, 1, 1, 1, 1, 1, 1, 1, 1, 1, 1, 1, 1, 1, 1, 1, 1, 1, 1, 1, 1, 1, 1, 0, 0, 1, 1, 1, 0, 1, 0, 0, 1, 1, 0, 0, 1, 0, 0, 1, 0, 1, 0, 1, 0, 0, 1, 0, 1, 0, 0, 1, 1, 0, 0, 1, 0, 1, 0, 0, 1, 1, 0, 1, 0, 1, 1, 1, 0, 1, 1, 0, 1, 0, 1, 1, 1, 1, 1, 1, 0, 0, 1, 0, 1, 1, 1, 0, 0, 0, 0, 0, 0, 0, 0, 0, 0, 0, 0])
_uv = me_circle.uv_layers.new(name='UVMap')
_uv.uv.foreach_set('vector', [0.0, 0.0, 0.0, 0.0, 0.0, 0.0, 0.0, 0.0, 0.0, 0.0, 0.0, 0.0, 0.0, 0.0, 0.0, 0.0, 0.0, 0.0, 0.0, 0.0, 0.0, 0.0, 0.0, 0.0, 0.0, 0.0, 0.0, 0.0, 0.0, 0.0, 0.0, 0.0, 0.0, 0.0, 0.0, 0.0, 0.0, 0.0, 0.0, 0.0, 0.0, 0.0, 0.0, 0.0, 0.0, 0.0, 0.0, 0.0, 0.0, 0.0, 0.0, 0.0, 0.0, 0.0, 0.0, 0.0, 0.0, 0.0, 0.0, 0.0, 0.0, 0.0, 0.0, 0.0, 0.0, 0.0, 0.0, 0.0, 0.0, 0.0, 0.0, 0.0, 0.0, 0.0, 0.0, 0.0, 0.0, 0.0, 0.0, 0.0, 0.0, 0.0, 0.0, 0.0, 0.0, 0.0, 0.0, 0.0, 0.0, 0.0, 0.0, 0.0, 0.0, 0.0, 0.0, 0.0, 0.0, 0.0, 0.0, 0.0, 0.0, 0.0, 0.0, 0.0, 0.0, 0.0, 0.0, 0.0, 0.0, 0.0, 0.0, 0.0, 0.0, 0.0, 0.0, 0.0, 0.0, 0.0, 0.0, 0.0, 0.0, 0.0, 0.0, 0.0, 0.0, 0.0, 0.0, 0.0, 0.0, 0.0, 0.0, 0.0, 0.0, 0.0, 0.0, 0.0, 0.0, 0.0, 0.0, 0.0, 0.0, 0.0, 0.0, 0.0, 0.0, 0.0, 0.0, 0.0, 0.0, 0.0, 0.0, 0.0, 0.0, 0.0, 0.0, 0.0, 0.0, 0.0, 0.0, 0.0, 0.0, 0.0, 0.0, 0.0, 0.0, 0.0, 0.0, 0.0, 0.0, 0.0, 0.0, 0.0, 0.0, 0.0, 0.0, 0.0, 0.0, 0.0, 0.0, 0.0, 0.0, 0.0, 0.0, 0.0, 0.0, 0.0, 0.0, 0.0, 0.0, 0.0, 0.0, 0.0, 0.0, 0.0, 0.0, 0.0, 0.0, 0.0, 0.0, 0.0, 0.0, 0.0, 0.0, 0.0, 0.0, 0.0, 0.0, 0.0, 0.0, 0.0, 0.0, 0.0, 0.0, 0.0, 0.0, 0.0, 0.0, 0.0, 0.0, 0.0, 0.0, 0.0, 0.0, 0.0, 0.0, 0.0, 0.0, 0.0, 0.0, 0.0, 0.0, 0.0, 0.0, 0.0, 0.0, 0.0, 0.0, 0.0, 0.0, 0.0, 0.0, 0.0, 0.0, 0.0, 0.0, 0.0, 0.0, 0.0, 0.0, 0.0, 0.0, 0.0, 0.0, 0.0, 0.0, 0.0, 0.0, 0.0, 0.0, 0.0, 0.0, 0.0, 0.0, 0.0, 0.0, 0.0, 0.0, 0.0, 0.0, 0.0, 0.0, 0.0, 0.0, 0.0, 0.0, 0.0, 0.0, 0.0, 0.0, 0.0, 0.0, 0.0, 0.0, 0.0, 0.0, 0.0, 0.0, 0.0, 0.0, 0.0, 0.0, 0.0, 0.0, 0.0, 0.0, 0.0, 0.0, 0.0, 0.0, 0.0, 0.0, 0.0, 0.0, 0.0, 0.0, 0.0, 0.0, 0.0, 0.0, 0.0, 0.0, 0.0, 0.0, 0.0, 0.0, 0.0, 0.0, 0.0, 0.0, 0.0, 0.0, 0.0, 0.0, 0.0, 0.0, 0.0, 0.0, 0.0, 0.0, 0.0, 0.0, 0.0, 0.0, 0.0, 0.0, 0.0, 0.0, 0.0, 0.0, 0.0, 0.0, 0.0, 0.0, 0.0, 0.0, 0.0, 0.0, 0.0, 0.0, 0.0, 0.0, 0.0, 0.0, 0.0, 0.0, 0.0, 0.0, 0.0, 0.0, 0.0, 0.0, 0.0, 0.0, 0.0, 0.0, 0.0, 0.0, 0.0, 0.0, 0.0, 0.0, 0.0, 0.0, 0.0, 0.0, 0.0, 0.0, 0.0, 0.0, 0.0, 0.0, 0.0, 0.0, 0.0, 0.0, 0.0, 0.0, 0.0, 0.0, 0.0, 0.0, 0.0, 0.0, 0.0, 0.0, 0.0, 0.0, 0.0, 0.0, 0.0, 0.0, 0.0, 0.0, 0.0, 0.0, 0.0, 0.0, 0.0, 0.0, 0.0, 0.0, 0.0, 0.0, 0.0, 0.0, 0.0, 0.0, 0.0, 0.0, 0.0, 0.0, 0.0, 0.0, 0.0, 0.0, 0.0, 0.0, 0.0, 0.0, 0.0, 0.0, 0.0, 0.0, 0.0, 0.0, 0.0, 0.0, 0.0, 0.0, 0.0, 0.0, 0.0, 0.0, 0.0, 0.0, 0.0, 0.0, 0.0, 0.0, 0.0, 0.0, 0.0, 0.0, 0.0, 0.0, 0.0, 0.0, 0.0, 0.0, 0.0, 0.0, 0.0, 0.0, 0.0, 0.0, 0.0, 0.0, 0.0, 0.0, 0.0, 0.0, 0.0, 0.0, 0.0, 0.0, 0.0, 0.0, 0.0, 0.0, 0.0, 0.0, 0.0, 0.0, 0.0, 0.0, 0.0, 0.0, 0.0, 0.0, 0.0, 0.0, 0.0, 0.0, 0.0, 0.0, 0.0, 0.0, 0.0, 0.0, 0.0, 0.0, 0.0, 0.0, 0.0, 0.0, 0.0, 0.0, 0.0, 0.0, 0.0, 0.0, 0.0, 0.0, 0.0, 0.0, 0.0, 0.0, 0.0, 0.0, 0.0, 0.0, 0.0, 0.0, 0.0, 0.0, 0.0, 0.0, 0.0, 0.0, 0.0, 0.0, 0.0, 0.0, 0.0, 0.0, 0.0, 0.0, 0.0, 0.0, 0.0, 0.0, 0.0, 0.0, 0.0, 0.0, 0.0, 0.0, 0.0, 0.0, 0.0, 0.0, 0.0, 0.0, 0.0, 0.0, 0.0, 0.0, 0.0, 0.0, 0.0, 0.0, 0.0, 0.0, 0.0, 0.0, 0.0, 0.0, 0.0, 0.0, 0.0, 0.0, 0.0, 0.0, 0.0, 0.0, 0.0, 0.0, 0.0, 0.0, 0.0, 0.0, 0.0, 0.0, 0.0, 0.0, 0.0, 0.0, 0.0, 0.0, 0.0, 0.0, 0.0, 0.0, 0.0, 0.0, 0.0, 0.0, 0.0, 0.0, 0.0, 0.0, 0.0, 0.0, 0.0, 0.0, 0.0, 0.0, 0.0, 0.0, 0.0, 0.0, 0.0, 0.0, 0.0, 0.0, 0.0, 0.0, 0.0, 0.0, 0.0, 0.0, 0.0, 0.0, 0.0, 0.0, 0.0, 0.0, 0.0, 0.0, 0.0, 0.0, 0.0, 0.0, 0.0, 0.0, 0.0, 0.0, 0.0, 0.0, 0.0, 0.0, 0.0, 0.0, 0.0, 0.0, 0.0, 0.0, 0.0, 0.0, 0.0, 0.0, 0.0, 0.0, 0.0, 0.0, 0.0, 0.0, 0.0, 0.0, 0.0, 0.0, 0.0, 0.0, 0.0, 0.0, 0.0, 0.0, 0.0, 0.0, 0.0, 0.0, 0.0, 0.0, 0.0, 0.0, 0.0, 0.0, 0.0, 0.0, 0.0, 0.0, 0.0, 0.0, 0.0, 0.0, 0.0, 0.0, 0.0, 0.0, 0.0, 0.0, 0.0, 0.0, 0.0, 0.0, 0.0, 0.0, 0.0, 0.0, 0.0, 0.0, 0.0, 0.0, 0.0, 0.0, 0.0, 0.0, 0.0, 0.0, 0.0, 0.0, 0.0, 0.0, 0.0, 0.0, 0.0, 0.0, 0.0, 0.0, 0.0, 0.0, 0.0, 0.0, 0.0, 0.0, 0.0, 0.0, 0.0, 0.0, 0.0, 0.0, 0.0, 0.0, 0.0, 0.0, 0.0, 0.0, 0.0, 0.0, 0.0, 0.0, 0.0, 0.0, 0.0, 0.0, 0.0, 0.0, 0.0, 0.0, 0.0, 0.0, 0.0, 0.0, 0.0, 0.0, 0.0, 0.0, 0.0, 0.0, 0.0, 0.0, 0.0, 0.0, 0.0, 0.0, 0.0, 0.0, 0.0, 0.0, 0.0, 0.0, 0.0, 0.0, 0.0, 0.0, 0.0, 0.0, 0.0, 0.0, 0.0, 0.0, 0.0, 0.0, 0.0, 0.0, 0.0, 0.0, 0.0, 0.0, 0.0, 0.0, 0.0, 0.0, 0.0, 0.0, 0.0, 0.0, 0.0, 0.0, 0.0, 0.0, 0.0, 0.0, 0.0, 0.0, 0.0, 0.0, 0.0, 0.0, 0.0, 0.0, 0.0, 0.0, 0.0, 0.0, 0.0, 0.0, 0.0, 0.0, 0.0, 0.0, 0.0, 0.0, 0.0, 0.0, 0.0, 0.0, 0.0, 0.0, 0.0, 0.0, 0.0, 0.0, 0.0, 0.0, 0.0, 0.0, 0.0, 0.0, 0.0, 0.0, 0.0, 0.0, 0.0, 0.0, 0.0, 0.0, 0.0, 0.0, 0.0, 0.0, 0.0, 0.0, 0.0, 0.0, 0.0, 0.0, 0.0, 0.0, 0.0, 0.0, 0.0, 0.0, 0.0, 0.0, 0.0, 0.0, 0.0, 0.0, 0.0, 0.0, 0.0, 0.0, 0.0, 0.0, 0.0, 0.0, 0.0, 0.0, 0.0, 0.0, 0.0, 0.0, 0.0, 0.0, 0.0, 0.0, 0.0, 0.0, 0.0, 0.0, 0.0, 0.0, 0.0, 0.0, 0.0, 0.0, 0.0, 0.0, 0.0, 0.0, 0.0, 0.0, 0.0, 0.0, 0.0, 0.0, 0.0, 0.0, 0.0, 0.0, 0.0, 0.0, 0.0, 0.0, 0.0, 0.0, 0.0, 0.0, 0.0, 0.0, 0.0, 0.0, 0.0, 0.0, 0.0, 0.0, 0.0, 0.0, 0.0, 0.0, 0.0, 0.0, 0.0, 0.0, 0.0, 0.0, 0.0, 0.0, 0.0, 0.0, 0.0, 0.0, 0.0, 0.0, 0.0, 0.0, 0.0, 0.0, 0.0, 0.0, 0.0, 0.0, 0.0, 0.0, 0.0, 0.0, 0.0, 0.0, 0.0, 0.0, 0.0, 0.0, 0.0, 0.0, 0.0, 0.0, 0.0, 0.0, 0.0, 0.0, 0.0, 0.0, 0.0, 0.0, 0.0, 0.0, 0.0, 0.0, 0.0, 0.0, 0.0, 0.0, 0.0, 0.0, 0.0, 0.0, 0.0, 0.0, 0.0, 0.0, 0.0, 0.0, 0.0, 0.0, 0.0, 0.0, 0.0, 0.0, 0.0, 0.0, 0.0, 0.0, 0.0, 0.0, 0.0, 0.0, 0.0, 0.0, 0.0, 0.0, 0.0, 0.0, 0.0, 0.0, 0.0, 0.0, 0.0, 0.0, 0.0, 0.0, 0.0, 0.0, 0.0, 0.0, 0.0, 0.0, 0.0, 0.0, 0.0, 0.0, 0.0, 0.0, 0.0, 0.0, 0.0, 0.0, 0.0, 0.0, 0.0, 0.0, 0.0, 0.0, 0.0, 0.0, 0.0, 0.0, 0.0, 0.0, 0.0, 0.0, 0.0, 0.0, 0.0, 0.0, 0.0, 0.0, 0.0, 0.0, 0.0, 0.0, 0.0, 0.0, 0.0, 0.0, 0.0, 0.0, 0.0, 0.0, 0.0, 0.0, 0.0, 0.0, 0.0, 0.0, 0.0, 0.0, 0.0, 0.0, 0.0, 0.0, 0.0, 0.0, 0.0, 0.0, 0.0, 0.0, 0.0, 0.0, 0.0, 0.0, 0.0, 0.0, 0.0, 0.0, 0.0, 0.0, 0.0, 0.0, 0.0, 0.0, 0.0, 0.0, 0.0, 0.0, 0.0, 0.0, 0.0, 0.0, 0.0, 0.0, 0.0, 0.0, 0.0, 0.0, 0.0, 0.0, 0.0, 0.0, 0.0, 0.0, 0.0, 0.0, 0.0, 0.0, 0.0, 0.0, 0.0, 0.0, 0.0, 0.0, 0.0, 0.0, 0.0, 0.0, 0.0, 0.0, 0.0, 0.0, 0.0, 0.0, 0.0, 0.0, 0.0, 0.0, 0.0, 0.0, 0.0, 0.0, 0.0, 0.0, 0.0, 0.0, 0.0, 0.0, 0.0, 0.0, 0.0, 0.0, 0.0, 0.0, 0.0, 0.0, 0.0, 0.0, 0.0, 0.0, 0.0, 0.0, 0.0, 0.0, 0.0, 0.0, 0.0, 0.0, 0.0, 0.0, 0.0, 0.0, 0.0, 0.0, 0.0, 0.0, 0.0, 0.0, 0.0, 0.0, 0.0, 0.0, 0.0, 0.0, 0.0, 0.0, 0.0, 0.0, 0.0, 0.0, 0.0, 0.0, 0.0, 0.0, 0.0, 0.0, 0.0, 0.0, 0.0, 0.0, 0.0, 0.0, 0.0, 0.0, 0.0, 0.0, 0.0, 0.0, 0.0, 0.0, 0.0, 0.0, 0.0, 0.0, 0.0, 0.0, 0.0, 0.0, 0.0, 0.0, 0.0, 0.0, 0.0, 0.0, 0.0, 0.0, 0.0, 0.0, 0.0, 0.0, 0.0, 0.0, 0.0, 0.0, 0.0, 0.0, 0.0, 0.0, 0.0, 0.0, 0.0, 0.0, 0.0, 0.0, 0.0, 0.0, 0.0, 0.0, 0.0, 0.0, 0.0, 0.0, 0.0, 0.0, 0.0, 0.0, 0.0, 0.0, 0.0, 0.0, 0.0, 0.0, 0.0, 0.0, 0.0, 0.0, 0.0, 0.0, 0.0, 0.0, 0.0, 0.0, 0.0, 0.0, 0.0, 0.0, 0.0, 0.0, 0.0, 0.0, 0.0, 0.0, 0.0, 0.0, 0.0, 0.0, 0.0, 0.0, 0.0, 0.0, 0.0, 0.0, 0.0, 0.0, 0.0, 0.0, 0.0, 0.0, 0.0, 0.0, 0.0, 0.0, 0.0, 0.0, 0.0, 0.0, 0.0, 0.0, 0.0, 0.0, 0.0, 0.0, 0.0, 0.0, 0.0, 0.0, 0.0, 0.0, 0.0, 0.0, 0.0, 0.0, 0.0, 0.0, 0.0, 0.0, 0.0, 0.0, 0.0, 0.0, 0.0, 0.0, 0.0, 0.0, 0.0, 0.0, 0.0, 0.0, 0.0, 0.0, 0.0, 0.0, 0.0, 0.0, 0.0, 0.0, 0.0, 0.0, 0.0, 0.0, 0.0, 0.0, 0.0, 0.0, 0.0, 0.0, 0.0, 0.0, 0.0, 0.0, 0.0, 0.0, 0.0, 0.0, 0.0, 0.0, 0.0, 0.0, 0.0, 0.0, 0.0, 0.0, 0.0, 0.0, 0.0, 0.0, 0.0, 0.0, 0.0, 0.0, 0.0, 0.0, 0.0, 0.0, 0.0, 0.0, 0.0, 0.0, 0.0, 0.0, 0.0, 0.0, 0.0, 0.0, 0.0, 0.0, 0.0, 0.0, 0.0, 0.0, 0.0, 0.0, 0.0, 0.0, 0.0, 0.0, 0.0, 0.0, 0.0, 0.0, 0.0, 0.0, 0.0, 0.0, 0.0, 0.0, 0.0, 0.0, 0.0, 0.0, 0.0, 0.0, 0.0, 0.0, 0.0, 0.0, 0.0, 0.0, 0.0, 0.0, 0.0, 0.0, 0.0, 0.0, 0.0, 0.0, 0.0, 0.0, 0.0, 0.0, 0.0, 0.0, 0.0, 0.0, 0.0, 0.0, 0.0, 0.0, 0.0, 0.0, 0.0, 0.0, 0.0, 0.0, 0.0, 0.0, 0.0, 0.0, 0.0, 0.0, 0.0, 0.0, 0.0, 0.0, 0.0, 0.0, 0.0, 0.0, 0.0, 0.0, 0.0, 0.0, 0.0, 0.0, 0.0, 0.0, 0.0, 0.0, 0.0, 0.0, 0.0, 0.0, 0.0, 0.0, 0.0, 0.0, 0.0, 0.0, 0.0, 0.0, 0.0, 0.0, 0.0, 0.0, 0.0, 0.0, 0.0, 0.0, 0.0, 0.0, 0.0, 0.0, 0.0, 0.0, 0.0, 0.0, 0.0, 0.0, 0.0, 0.0, 0.0, 0.0, 0.0, 0.0, 0.0, 0.0, 0.0, 0.0, 0.0, 0.0, 0.0, 0.0, 0.0, 0.0, 0.0, 0.0, 0.0, 0.0, 0.0, 0.0, 0.0, 0.0, 0.0, 0.0, 0.0, 0.0, 0.0, 0.0, 0.0, 0.0, 0.0, 0.0, 0.0, 0.0, 0.0, 0.0, 0.0, 0.0, 0.0, 0.0, 0.0, 0.0, 0.0, 0.0, 0.0, 0.0, 0.0, 0.0, 0.0, 0.0, 0.0, 0.0, 0.0, 0.0, 0.0, 0.0, 0.0, 0.0, 0.0, 0.0, 0.0, 0.0, 0.0, 0.0, 0.0, 0.0, 0.0, 0.0, 0.0, 0.0, 0.0, 0.0, 0.0, 0.0, 0.0, 0.0, 0.0, 0.0, 0.0, 0.0, 0.0, 0.0, 0.0, 0.0, 0.0, 0.0, 0.0, 0.0, 0.0, 0.0, 0.0, 0.0, 0.0, 0.0, 0.0, 0.0, 0.0, 0.0, 0.0, 0.0, 0.0, 0.0, 0.0, 0.0, 0.0, 0.0, 0.0, 0.0, 0.0, 0.0, 0.0, 0.0, 0.0, 0.0, 0.0, 0.0, 0.0, 0.0, 0.0, 0.0, 0.0, 0.0, 0.0, 0.0, 0.0, 0.0, 0.0, 0.0, 0.0, 0.0, 0.0, 0.0, 0.0, 0.0, 0.0, 0.0, 0.0, 0.0, 0.0, 0.0, 0.0, 0.0, 0.0, 0.0, 0.0, 0.0, 0.0, 0.0, 0.0, 0.0, 0.0, 0.0, 0.0, 0.0, 0.0, 0.0, 0.0, 0.0, 0.0, 0.0, 0.0, 0.0, 0.0, 0.0, 0.0, 0.0, 0.0, 0.0, 0.0, 0.0, 0.0, 0.0, 0.0, 0.0, 0.0, 0.0, 0.0, 0.0, 0.0, 0.0, 0.0, 0.0, 0.0, 0.0, 0.0, 0.0, 0.0, 0.0, 0.0, 0.0, 0.0, 0.0, 0.0, 0.0, 0.0, 0.0, 0.0, 0.0, 0.0, 0.0, 0.0, 0.0, 0.0, 0.0, 0.0, 0.0, 0.0, 0.0, 0.0, 0.0, 0.0, 0.0, 0.0, 0.0, 0.0, 0.0, 0.0, 0.0, 0.0, 0.0, 0.0, 0.0, 0.0, 0.0, 0.0, 0.0, 0.0, 0.0, 0.0, 0.0, 0.0, 0.0, 0.0, 0.0, 0.0, 0.0, 0.0, 0.0, 0.0, 0.0, 0.0, 0.0, 0.0, 0.0, 0.0, 0.0, 0.0, 0.0, 0.0, 0.0, 0.0, 0.0, 0.0, 0.0, 0.0, 0.0, 0.0, 0.0, 0.0, 0.0, 0.0, 0.0, 0.0, 0.0, 0.0, 0.0, 0.0, 0.0, 0.0, 0.0, 0.0, 0.0, 0.0, 0.0, 0.0, 0.0, 0.0, 0.0, 0.0, 0.0, 0.0, 0.0, 0.0, 0.0, 0.0, 0.0, 0.0, 0.0, 0.0, 0.0, 0.0, 0.0, 0.0, 0.0, 0.0, 0.0, 0.0, 0.0, 0.0, 0.0, 0.0, 0.0, 0.0, 0.0, 0.0, 0.0, 0.0, 0.0, 0.0, 0.0, 0.0, 0.0, 0.0, 0.0, 0.0, 0.0, 0.0, 0.0, 0.0, 0.0, 0.0, 0.0, 0.0, 0.0, 0.0, 0.0, 0.0, 0.0, 0.0, 0.0, 0.0, 0.0, 0.0, 0.0, 0.0, 0.0, 0.0, 0.0, 0.0, 0.0, 0.0, 0.0, 0.0, 0.0, 0.0, 0.0, 0.0, 0.0, 0.0, 0.0, 0.0, 0.0, 0.0, 0.0, 0.0, 0.0, 0.0, 0.0, 0.0, 0.0, 0.0, 0.0, 0.0, 0.0, 0.0, 0.0, 0.0, 0.0, 0.0, 0.0, 0.0, 0.0, 0.0, 0.0, 0.0, 0.0, 0.0, 0.0, 0.0, 0.0, 0.0, 0.0, 0.0, 0.0, 0.0, 0.0, 0.0, 0.0, 0.0, 0.0, 0.0, 0.0, 0.0, 0.0, 0.0, 0.0, 0.0, 0.0, 0.0, 0.0, 0.0, 0.0, 0.0, 0.0, 0.0, 0.0, 0.0, 0.0, 0.0, 0.0, 0.0, 0.0, 0.0, 0.0, 0.0, 0.0, 0.0, 0.0, 0.0, 0.0, 0.0, 0.0, 0.0, 0.0, 0.0, 0.0, 0.0, 0.0, 0.0, 0.0, 0.0, 0.0, 0.0, 0.0, 0.0, 0.0, 0.0, 0.0, 0.0, 0.0, 0.0, 0.0, 0.0, 0.0, 0.0, 0.0, 0.0, 0.0, 0.0, 0.0, 0.0, 0.0, 0.0, 0.0, 0.0, 0.0, 0.0, 0.0, 0.0, 0.0, 0.0, 0.0, 0.0, 0.0, 0.0, 0.0, 0.0, 0.0, 0.0, 0.0, 0.0, 0.0, 0.0, 0.0, 0.0, 0.0, 0.0, 0.0, 0.0, 0.0, 0.0, 0.0, 0.0, 0.0, 0.0, 0.0, 0.0, 0.0, 0.0, 0.0, 0.0, 0.0, 0.0, 0.0, 0.0, 0.0, 0.0, 0.0, 0.0, 0.0, 0.0, 0.0, 0.0, 0.0, 0.0, 0.0, 0.0, 0.0, 0.0, 0.0, 0.0, 0.0, 0.0, 0.0, 0.0, 0.0, 0.0, 0.0, 0.0, 0.0, 0.0, 0.0, 0.0, 0.0, 0.0, 0.0, 0.0, 0.0, 0.0, 0.0, 0.0, 0.0, 0.0, 0.0, 0.0, 0.0, 0.0, 0.0, 0.0, 0.0, 0.0, 0.0, 0.0, 0.0, 0.0, 0.0, 0.0, 0.0, 0.0, 0.0, 0.0, 0.0, 0.0, 0.0, 0.0, 0.0, 0.0, 0.0, 0.0, 0.0, 0.0, 0.0, 0.0, 0.0, 0.0, 0.0, 0.0, 0.0, 0.0, 0.0, 0.0, 0.0, 0.0, 0.0, 0.0, 0.0, 0.0, 0.0, 0.0, 0.0, 0.0, 0.0, 0.0, 0.0, 0.0, 0.0, 0.0, 0.0, 0.0, 0.0, 0.0, 0.0, 0.0, 0.0, 0.0, 0.0, 0.0, 0.0, 0.0, 0.0, 0.0, 0.0, 0.0, 0.0, 0.0, 0.0, 0.0, 0.0, 0.0, 0.0, 0.0, 0.0, 0.0, 0.0, 0.0, 0.0, 0.0, 0.0, 0.0, 0.0, 0.0, 0.0, 0.0, 0.0, 0.0, 0.0, 0.0, 0.0, 0.0, 0.0, 0.0, 0.0, 0.0, 0.0, 0.0, 0.0, 0.0, 0.0, 0.0, 0.0, 0.0, 0.0, 0.0, 0.0, 0.0, 0.0, 0.0, 0.0, 0.0, 0.0, 0.0, 0.0, 0.0, 0.0, 0.0, 0.0, 0.0, 0.0, 0.0, 0.0, 0.0, 0.0, 0.0, 0.0, 0.0, 0.0, 0.0, 0.0, 0.0, 0.0, 0.0, 0.0, 0.0, 0.0, 0.0, 0.0, 0.0, 0.0, 0.0, 0.0, 0.0, 0.0, 0.0, 0.0, 0.0, 0.0, 0.0, 0.0, 0.0, 0.0, 0.0, 0.0, 0.0, 0.0, 0.0, 0.0, 0.0, 0.0, 0.0, 0.0, 0.0, 0.0, 0.0, 0.0, 0.0, 0.0, 0.0, 0.0, 0.0, 0.0, 0.0, 0.0, 0.0, 0.0, 0.0, 0.0, 0.0, 0.0, 0.0, 0.0, 0.0, 0.0, 0.0, 0.0, 0.0, 0.0, 0.0, 0.0, 0.0, 0.0, 0.0, 0.0, 0.0, 0.0, 0.0, 0.0, 0.0, 0.0, 0.0, 0.0, 0.0, 0.0, 0.0, 0.0, 0.0, 0.0, 0.0, 0.0, 0.0, 0.0, 0.0, 0.0, 0.0, 0.0, 0.0, 0.0, 0.0, 0.0, 0.0, 0.0, 0.0, 0.0, 0.0, 0.0, 0.0, 0.0, 0.0, 0.0, 0.0, 0.0, 0.0, 0.0, 0.0, 0.0, 0.0, 0.0, 0.0, 0.0, 0.0, 0.0, 0.0, 0.0, 0.0, 0.0, 0.0, 0.0, 0.0, 0.0, 0.0, 0.0, 0.0, 0.0, 0.0, 0.0, 0.0, 0.0, 0.0, 0.0, 0.0, 0.0, 0.0, 0.0, 0.0, 0.0, 0.0, 0.0, 0.0, 0.0, 0.0, 0.0, 0.0, 0.0, 0.0, 0.0, 0.0, 0.0, 0.0, 0.0, 0.0, 0.0, 0.0, 0.0, 0.0, 0.0, 0.0, 0.0, 0.0, 0.0, 0.0, 0.0, 0.0, 0.0, 0.0, 0.0, 0.0, 0.0, 0.0, 0.0, 0.0, 0.0, 0.0, 0.0, 0.0, 0.0, 0.0, 0.0, 0.0, 0.0, 0.0, 0.0, 0.0, 0.0, 0.0, 0.0, 0.0, 0.0, 0.0, 0.0, 0.0, 0.0, 0.0, 0.0, 0.0, 0.0, 0.0, 0.0, 0.0, 0.0, 0.0, 0.0, 0.0, 0.0, 0.0, 0.0, 0.0, 0.0, 0.0, 0.0, 0.0, 0.0, 0.0, 0.0, 0.0, 0.0, 0.0, 0.0, 0.0, 0.0, 0.0, 0.0, 0.0, 0.0, 0.0, 0.0, 0.0, 0.0, 0.0, 0.0, 0.0, 0.0, 0.0, 0.0, 0.0, 0.0, 0.0, 0.0, 0.0, 0.0, 0.0, 0.0, 0.0, 0.0, 0.0, 0.0, 0.0, 0.0, 0.0, 0.0, 0.0, 0.0, 0.0, 0.0, 0.0, 0.0, 0.0, 0.0, 0.0, 0.0, 0.0, 0.0, 0.0, 0.0, 0.0, 0.0, 0.0, 0.0, 0.0, 0.0, 0.0, 0.0, 0.0, 0.0, 0.0, 0.0, 0.0, 0.0, 0.0, 0.0, 0.0, 0.0, 0.0, 0.0, 0.0, 0.0, 0.0, 0.0, 0.0, 0.0, 0.0, 0.0, 0.0, 0.0, 0.0, 0.0, 0.0, 0.0, 0.0, 0.0, 0.0, 0.0, 0.0, 0.0, 0.0, 0.0, 0.0, 0.0, 0.0, 0.0, 0.0, 0.0, 0.0, 0.0, 0.0, 0.0, 0.0, 0.0, 0.0, 0.0, 0.0, 0.0, 0.0, 0.0, 0.0, 0.0, 0.0, 0.0, 0.0, 0.0, 0.0, 0.0, 0.0, 0.0, 0.0, 0.0, 0.0, 0.0, 0.0, 0.0, 0.0, 0.0, 0.0, 0.0, 0.0, 0.0, 0.0, 0.0, 0.0, 0.0, 0.0, 0.0, 0.0, 0.0, 0.0, 0.0, 0.0, 0.0, 0.0, 0.0, 0.0, 0.0, 0.0, 0.0, 0.0, 0.0, 0.0, 0.0, 0.0, 0.0, 0.0, 0.0, 0.0, 0.0, 0.0, 0.0, 0.0, 0.0, 0.0, 0.0, 0.0, 0.0, 0.0, 0.0, 0.0, 0.0, 0.0, 0.0, 0.0, 0.0, 0.0, 0.0, 0.0, 0.0, 0.0, 0.0, 0.0, 0.0, 0.0, 0.0, 0.0, 0.0, 0.0, 0.0, 0.0, 0.0, 0.0, 0.0, 0.0, 0.0, 0.0, 0.0, 0.0, 0.0, 0.0, 0.0, 0.0, 0.0, 0.0, 0.0, 0.0, 0.0, 0.0, 0.0, 0.0, 0.0, 0.0, 0.0, 0.0, 0.0, 0.0, 0.0, 0.0, 0.0, 0.0, 0.0, 0.0, 0.0, 0.0, 0.0, 0.0, 0.0, 0.0, 0.0, 0.0, 0.0, 0.0, 0.0, 0.0, 0.0, 0.0, 0.0, 0.0, 0.0, 0.0, 0.0, 0.0, 0.0, 0.0, 0.0, 0.0, 0.0, 0.0, 0.0, 0.0, 0.0, 0.0, 0.0, 0.0, 0.0, 0.0, 0.0, 0.0, 0.0, 0.0, 0.0, 0.0, 0.0, 0.0, 0.0, 0.0, 0.0, 0.0, 0.0, 0.0, 0.0, 0.0, 0.0, 0.0, 0.0, 0.0, 0.0, 0.0, 0.0, 0.0, 0.0, 0.0, 0.0, 0.0, 0.0, 0.0, 0.0, 0.0, 0.0, 0.0, 0.0, 0.0, 0.0, 0.0, 0.0, 0.0, 0.0, 0.0, 0.0, 0.0, 0.0, 0.0, 0.0, 0.0, 0.0, 0.0, 0.0, 0.0, 0.0, 0.0, 0.0, 0.0, 0.0, 0.0, 0.0, 0.0, 0.0, 0.0, 0.0, 0.0, 0.0, 0.0, 0.0, 0.0, 0.0, 0.0, 0.0, 0.0, 0.0, 0.0, 0.0, 0.0, 0.0, 0.0, 0.0, 0.0, 0.0, 0.0, 0.0, 0.0, 0.0, 0.0, 0.0, 0.0, 0.0, 0.0, 0.0, 0.0, 0.0, 0.0, 0.0, 0.0, 0.0, 0.0, 0.0, 0.0, 0.0, 0.0, 0.0, 0.0, 0.0, 0.0, 0.0, 0.0, 0.0, 0.0, 0.0, 0.0, 0.0, 0.0, 0.0, 0.0, 0.0, 0.0, 0.0, 0.0, 0.0, 0.0, 0.0, 0.0, 0.0, 0.0, 0.0, 0.0, 0.0, 0.0, 0.0, 0.0, 0.0, 0.0, 0.0, 0.0, 0.0, 0.0, 0.0, 0.0, 0.0, 0.0, 0.0, 0.0, 0.0, 0.0, 0.0, 0.0, 0.0, 0.0, 0.0, 0.0, 0.0, 0.0, 0.0, 0.0, 0.0, 0.0, 0.0, 0.0, 0.0, 0.0, 0.0, 0.0, 0.0, 0.0, 0.0, 0.0, 0.0, 0.0, 0.0, 0.0, 0.0, 0.0, 0.0, 0.0, 0.0, 0.0, 0.0, 0.0, 0.0, 0.0, 0.0, 0.0, 0.0, 0.0, 0.0, 0.0, 0.0, 0.0, 0.0, 0.0, 0.0, 0.0, 0.0, 0.0, 0.0, 0.0, 0.0, 0.0, 0.0, 0.0, 0.0, 0.0, 0.0, 0.0, 0.0, 0.0, 0.0, 0.0, 0.0, 0.0, 0.0, 0.0, 0.0, 0.0, 0.0, 0.0, 0.0, 0.0, 0.0, 0.0, 0.0, 0.0, 0.0, 0.0, 0.0, 0.0, 0.0, 0.0, 0.0, 0.0, 0.0, 0.0, 0.0, 0.0, 0.0, 0.0, 0.0, 0.0, 0.0, 0.0, 0.0, 0.0, 0.0, 0.0, 0.0, 0.0, 0.0, 0.0, 0.0, 0.0, 0.0, 0.0, 0.0, 0.0, 0.0, 0.0, 0.0, 0.0, 0.0, 0.0, 0.0, 0.0, 0.0, 0.0, 0.0, 0.0, 0.0, 0.0, 0.0, 0.0, 0.0, 0.0, 0.0, 0.0, 0.0, 0.0, 0.0, 0.0, 0.0, 0.0, 0.0, 0.0, 0.0, 0.0, 0.0, 0.0, 0.0, 0.0, 0.0, 0.0, 0.0, 0.0, 0.0, 0.0, 0.0, 0.0, 0.0, 0.0, 0.0, 0.0, 0.0, 0.0, 0.0, 0.0, 0.0, 0.0, 0.0, 0.0, 0.0, 0.0, 0.0, 0.0, 0.0, 0.0, 0.0, 0.0, 0.0, 0.0, 0.0, 0.0, 0.0, 0.0, 0.0, 0.0, 0.0, 0.0, 0.0, 0.0, 0.0, 0.0, 0.0, 0.0, 0.0, 0.0, 0.0, 0.0, 0.0, 0.0, 0.0, 0.0, 0.0, 0.0, 0.0, 0.0, 0.0, 0.0, 0.0, 0.0, 0.0, 0.0, 0.0, 0.0, 0.0, 0.0, 0.0, 0.0, 0.0, 0.0, 0.0, 0.0, 0.0, 0.0, 0.0, 0.0, 0.0, 0.0, 0.0, 0.0, 0.0, 0.0, 0.0, 0.0, 0.0, 0.0, 0.0, 0.0, 0.0, 0.0, 0.0, 0.0, 0.0, 0.0, 0.0, 0.0, 0.0, 0.0, 0.0, 0.0, 0.0, 0.0, 0.0, 0.0, 0.0, 0.0, 0.0, 0.0, 0.0, 0.0, 0.0, 0.0, 0.0, 0.0, 0.0, 0.0, 0.0, 0.0, 0.0, 0.0, 0.0, 0.0, 0.0, 0.0, 0.0, 0.0, 0.0, 0.0, 0.0, 0.0, 0.0, 0.0, 0.0, 0.0, 0.0, 0.0, 0.0, 0.0, 0.0, 0.0, 0.0, 0.0, 0.0, 0.0, 0.0, 0.0, 0.0, 0.0, 0.0, 0.0, 0.0, 0.0, 0.0, 0.0, 0.0, 0.0, 0.0, 0.0, 0.0, 0.0, 0.0, 0.0, 0.0, 0.0, 0.0, 0.0, 0.0, 0.0, 0.0, 0.0, 0.0, 0.0, 0.0, 0.0, 0.0, 0.0, 0.0, 0.0, 0.0, 0.0, 0.0, 0.0, 0.0, 0.0, 0.0, 0.0, 0.0, 0.0, 0.0, 0.0, 0.0, 0.0, 0.0, 0.0, 0.0, 0.0, 0.0, 0.0, 0.0, 0.0, 0.0, 0.0, 0.0, 0.0, 0.0, 0.0, 0.0, 0.0, 0.0, 0.0, 0.0, 0.0, 0.0, 0.0, 0.0, 0.0, 0.0, 0.0, 0.0, 0.0, 0.0, 0.0, 0.0, 0.0, 0.0, 0.0, 0.0, 0.0, 0.0, 0.0, 0.0, 0.0, 0.0, 0.0, 0.0, 0.0, 0.0, 0.0, 0.0, 0.0, 0.0, 0.0, 0.0, 0.0, 0.0, 0.0, 0.0, 0.0, 0.0, 0.0, 0.0, 0.0, 0.0, 0.0, 0.0, 0.0, 0.0, 0.0, 0.0, 0.0, 0.0, 0.0, 0.0, 0.0, 0.0, 0.0, 0.0, 0.0, 0.0, 0.0, 0.0, 0.0, 0.0, 0.0, 0.0, 0.0, 0.0, 0.0, 0.0, 0.0, 0.0, 0.0, 0.0, 0.0, 0.0, 0.0, 0.0, 0.0, 0.0, 0.0, 0.0, 0.0, 0.0, 0.0, 0.0, 0.0, 0.0, 0.0, 0.0, 0.0, 0.0, 0.0, 0.0, 0.0, 0.0, 0.0, 0.0, 0.0, 0.0, 0.0, 0.0, 0.0, 0.0, 0.0, 0.0, 0.0, 0.0, 0.0, 0.0, 0.0, 0.0, 0.0, 0.0, 0.0, 0.0, 0.0, 0.0, 0.0, 0.0, 0.0, 0.0, 0.0, 0.0, 0.0, 0.0, 0.0, 0.0, 0.0, 0.0, 0.0, 0.0, 0.0, 0.0, 0.0, 0.0, 0.0, 0.0, 0.0, 0.0, 0.0, 0.0, 0.0, 0.0, 0.0, 0.0, 0.0, 0.0, 0.0, 0.0, 0.0, 0.0, 0.0, 0.0, 0.0, 0.0, 0.0, 0.0, 0.0, 0.0, 0.0, 0.0, 0.0, 0.0, 0.0, 0.0, 0.0, 0.0, 0.0, 0.0, 0.0, 0.0, 0.0, 0.0, 0.0, 0.0, 0.0, 0.0, 0.0, 0.0, 0.0, 0.0, 0.0, 0.0, 0.0, 0.0, 0.0, 0.0, 0.0, 0.0, 0.0, 0.0, 0.0, 0.0, 0.0, 0.0, 0.0, 0.0, 0.0, 0.0, 0.0, 0.0, 0.0, 0.0, 0.0, 0.0, 0.0, 0.0, 0.0, 0.0, 0.0, 0.0, 0.0, 0.0, 0.0, 0.0, 0.0, 0.0, 0.0, 0.0, 0.0, 0.0, 0.0, 0.0, 0.0, 0.0, 0.0, 0.0, 0.0, 0.0, 0.0, 0.0, 0.0, 0.0, 0.0, 0.0, 0.0, 0.0, 0.0, 0.0, 0.0, 0.0, 0.0, 0.0, 0.0, 0.0, 0.0, 0.0, 0.0, 0.0, 0.0, 0.0, 0.0, 0.0, 0.0, 0.0, 0.0, 0.0, 0.0, 0.0, 0.0, 0.0, 0.0, 0.0, 0.0, 0.0, 0.0, 0.0, 0.0, 0.0, 0.0, 0.0, 0.0, 0.0, 0.0, 0.0, 0.0, 0.0, 0.0, 0.0, 0.0, 0.0, 0.0, 0.0, 0.0, 0.0, 0.0, 0.0, 0.0, 0.0, 0.0, 0.0, 0.0, 0.0, 0.0, 0.0, 0.0, 0.0, 0.0, 0.0, 0.0, 0.0, 0.0, 0.0, 0.0, 0.0, 0.0, 0.0, 0.0, 0.0, 0.0, 0.0, 0.0, 0.0, 0.0, 0.0, 0.0, 0.0, 0.0, 0.0, 0.0, 0.0, 0.0, 0.0, 0.0, 0.0, 0.0, 0.0, 0.0, 0.0, 0.0, 0.0, 0.0, 0.0, 0.0, 0.0, 0.0, 0.0, 0.0, 0.0, 0.0, 0.0, 0.0, 0.0, 0.0, 0.0, 0.0, 0.0, 0.0, 0.0, 0.0, 0.0, 0.0, 0.0, 0.0, 0.0, 0.0, 0.0, 0.0, 0.0, 0.0, 0.0, 0.0, 0.0, 0.0, 0.0, 0.0, 0.0, 0.0, 0.0, 0.0, 0.0, 0.0, 0.0, 0.0, 0.0, 0.0, 0.0, 0.0, 0.0, 0.0, 0.0, 0.0, 0.0, 0.0, 0.0, 0.0, 0.0, 0.0, 0.0, 0.0, 0.0, 0.0, 0.0, 0.0, 0.0, 0.0, 0.0, 0.0, 0.0, 0.0, 0.0, 0.0, 0.0, 0.0, 0.0, 0.0, 0.0, 0.0, 0.0, 0.0, 0.0, 0.0, 0.0, 0.0, 0.0, 0.0, 0.0, 0.0, 0.0, 0.0, 0.0, 0.0, 0.0, 0.0, 0.0, 0.0, 0.0, 0.0, 0.0, 0.0, 0.0, 0.0, 0.0, 0.0, 0.0, 0.0, 0.0, 0.0, 0.0, 0.0, 0.0, 0.0, 0.0, 0.0, 0.0, 0.0, 0.0, 0.0, 0.0, 0.0, 0.0, 0.0, 0.0, 0.0, 0.0, 0.0, 0.0, 0.0, 0.0, 0.0, 0.0, 0.0, 0.0, 0.0, 0.0, 0.0, 0.0, 0.0, 0.0, 0.0, 0.0, 0.0, 0.0, 0.0, 0.0, 0.0, 0.0, 0.0, 0.0, 0.0, 0.0, 0.0, 0.0, 0.0, 0.0, 0.0, 0.0, 0.0, 0.0, 0.0, 0.0, 0.0, 0.0, 0.0, 0.0, 0.0, 0.0, 0.0, 0.0, 0.0, 0.0, 0.0, 0.0, 0.0, 0.0, 0.0, 0.0, 0.0, 0.0, 0.0, 0.0, 0.0, 0.0, 0.0, 0.0, 0.0, 0.0, 0.0, 0.0, 0.0, 0.0, 0.0, 0.0, 0.0, 0.0, 0.0, 0.0, 0.0, 0.0, 0.0, 0.0, 0.0, 0.0, 0.0, 0.0, 0.0, 0.0, 0.0, 0.0, 0.0, 0.0, 0.0, 0.0, 0.0, 0.0, 0.0, 0.0, 0.0, 0.0, 0.0, 0.0, 0.0, 0.0, 0.0, 0.0, 0.0, 0.0, 0.0, 0.0, 0.0, 0.0, 0.0, 0.0, 0.0, 0.0, 0.0, 0.0, 0.0, 0.0, 0.0, 0.0, 0.0, 0.0, 0.0, 0.0, 0.0, 0.0, 0.0, 0.0, 0.0, 0.0, 0.0, 0.0, 0.0, 0.0, 0.0, 0.0, 0.0, 0.0, 0.0, 0.0, 0.0, 0.0, 0.0, 0.0, 0.0, 0.0, 0.0, 0.0, 0.0, 0.0, 0.0, 0.0, 0.0, 0.0, 0.0, 0.0, 0.0, 0.0, 0.0, 0.0, 0.0, 0.0, 0.0, 0.0, 0.0, 0.0, 0.0, 0.0, 0.0, 0.0, 0.0, 0.0, 0.0, 0.0, 0.0, 0.0, 0.0, 0.0, 0.0, 0.0, 0.0, 0.0, 0.0, 0.0, 0.0, 0.0, 0.0, 0.0, 0.0, 0.0, 0.0, 0.0, 0.0, 0.0, 0.0, 0.0, 0.0, 0.0, 0.0, 0.0, 0.0, 0.0, 0.0, 0.0, 0.0, 0.0, 0.0, 0.0, 0.0, 0.0, 0.0, 0.0, 0.0, 0.0, 0.0, 0.0, 0.0, 0.0, 0.0, 0.0, 0.0, 0.0, 0.0, 0.0, 0.0, 0.0, 0.0, 0.0, 0.0, 0.0, 0.0, 0.0, 0.0, 0.0, 0.0, 0.0, 0.0, 0.0, 0.0, 0.0, 0.0, 0.0, 0.0, 0.0, 0.0, 0.0, 0.0, 0.0, 0.0, 0.0, 0.0, 0.0, 0.0, 0.0, 0.0, 0.0, 0.0, 0.0, 0.0, 0.0, 0.0, 0.0, 0.0, 0.0, 0.0, 0.0, 0.0, 0.0, 0.0, 0.0, 0.0, 0.0, 0.0, 0.0, 0.0, 0.0, 0.0, 0.0, 0.0, 0.0, 0.0, 0.0, 0.0, 0.0, 0.0, 0.0, 0.0, 0.0, 0.0, 0.0, 0.0, 0.0, 0.0, 0.0, 0.0, 0.0, 0.0, 0.0, 0.0, 0.0, 0.0, 0.0, 0.0, 0.0, 0.0, 0.0, 0.0, 0.0, 0.0, 0.0, 0.0, 0.0, 0.0, 0.0, 0.0, 0.0, 0.0, 0.0, 0.0, 0.0, 0.0, 0.0, 0.0, 0.0, 0.0, 0.0, 0.0, 0.0, 0.0, 0.0, 0.0, 0.0, 0.0, 0.0, 0.0, 0.0, 0.0, 0.0, 0.0, 0.0, 0.0, 0.0, 0.0, 0.0, 0.0, 0.0, 0.0, 0.0, 0.0, 0.0, 0.0, 0.0, 0.0, 0.0, 0.0, 0.0, 0.0, 0.0, 0.0, 0.0, 0.0, 0.0, 0.0, 0.0, 0.0, 0.0, 0.0, 0.0, 0.0, 0.0, 0.0, 0.0, 0.0, 0.0, 0.0, 0.0, 0.0, 0.0, 0.0, 0.0, 0.0, 0.0, 0.0, 0.0, 0.0, 0.0, 0.0, 0.0, 0.0, 0.0, 0.0, 0.0, 0.0, 0.0, 0.0, 0.0, 0.0, 0.0, 0.0, 0.0, 0.0, 0.0, 0.0, 0.0, 0.0, 0.0, 0.0, 0.0, 0.0, 0.0, 0.0, 0.0, 0.0, 0.0, 0.0, 0.0, 0.0, 0.0, 0.0, 0.0, 0.0, 0.0, 0.0, 0.0, 0.0, 0.0, 0.0, 0.0, 0.0, 0.0, 0.0, 0.0, 0.0, 0.0, 0.0, 0.0, 0.0, 0.0, 0.0, 0.0, 0.0, 0.0, 0.0, 0.0, 0.0, 0.0, 0.0, 0.0, 0.0, 0.0, 0.0, 0.0, 0.0, 0.0, 0.0, 0.0, 0.0, 0.0, 0.0, 0.0, 0.0, 0.0, 0.0, 0.0, 0.0, 0.0, 0.0, 0.0, 0.0, 0.0, 0.0, 0.0, 0.0, 0.0, 0.0, 0.0, 0.0, 0.0, 0.0, 0.0, 0.0, 0.0, 0.0, 0.0, 0.0, 0.0, 0.0, 0.0, 0.0, 0.0, 0.0, 0.0, 0.0, 0.0, 0.0, 0.0, 0.0, 0.0, 0.0, 0.0, 0.0, 0.0, 0.0, 0.0, 0.0, 0.0, 0.0, 0.0, 0.0, 0.0, 0.0, 0.0, 0.0, 0.0, 0.0, 0.0, 0.0, 0.0, 0.0, 0.0, 0.0, 0.0, 0.0, 0.0, 0.0, 0.0, 0.0, 0.0, 0.0, 0.0, 0.0, 0.0, 0.0, 0.0, 0.0, 0.0, 0.0, 0.0, 0.0, 0.0, 0.0, 0.0, 0.0, 0.0, 0.0, 0.0, 0.0, 0.0, 0.0, 0.0, 0.0, 0.0, 0.0, 0.0, 0.0, 0.0, 0.0, 0.0, 0.0, 0.0, 0.0, 0.0, 0.0, 0.0, 0.0, 0.0, 0.0, 0.0, 0.0, 0.0, 0.0, 0.0, 0.0, 0.0, 0.0, 0.0, 0.0, 0.0, 0.0, 0.0, 0.0, 0.0, 0.0, 0.0, 0.0, 0.0, 0.0, 0.0, 0.0, 0.0, 0.0, 0.0, 0.0, 0.0, 0.0, 0.0, 0.0, 0.0, 0.0, 0.0, 0.0, 0.0, 0.0, 0.0, 0.0, 0.0, 0.0, 0.0, 0.0, 0.0, 0.0, 0.0, 0.0, 0.0, 0.0, 0.0, 0.0, 0.0, 0.0, 0.0, 0.0, 0.0, 0.0, 0.0, 0.0, 0.0, 0.0, 0.0, 0.0, 0.0, 0.0, 0.0, 0.0, 0.0, 0.0, 0.0, 0.0, 0.0, 0.0, 0.0, 0.0, 0.0, 0.0, 0.0, 0.0, 0.0, 0.0, 0.0, 0.0, 0.0, 0.0, 0.0, 0.0, 0.0, 0.0, 0.0, 0.0, 0.0, 0.0, 0.0, 0.0, 0.0, 0.0, 0.0, 0.0])
me_circle.materials.append(mat_main)
me_circle.materials.append(mat_additional)
me_circle.use_remesh_fix_poles = True
me_circle.use_remesh_preserve_attributes = False
me_circle.update()

# ---- objects
ob_circle = bpy.data.objects.new('Circle', me_circle)

# ---- transforms, parenting, visibility, modifiers, constraints
ob_circle.location = (0.0, 0.0, 0.0)

# ---- collection membership
col_collection.objects.link(ob_circle)

# ---- scene / render settings (as saved in the file)
scene.frame_start = 1; scene.frame_end = 250; scene.frame_set(1)
scene.render.engine = 'BLENDER_EEVEE_NEXT'
scene.cycles.sampling_pattern = 'TABULATED_SOBOL'
scene.cycles.use_light_tree = False
scene.view_settings.view_transform = 'Filmic'
bpy.context.view_layer.update()

# ---- added for rendering (the .blend has no active camera and no usable light): camera, sun
cam_auto = bpy.data.cameras.new('AutoCamera')
cam_auto.lens = 50.0
cam_auto.sensor_width = 36.0
cam_auto.clip_end = 1000.0
ob_auto_camera = bpy.data.objects.new('AutoCamera', cam_auto)
scene.collection.objects.link(ob_auto_camera)
ob_auto_camera.location = (3.28715, -3.94458, 3.70472)
ob_auto_camera.rotation_euler = (1.09748, -7.21219e-08, 0.694738)
scene.camera = ob_auto_camera
light_auto_sun = bpy.data.lights.new('AutoSun', 'SUN')
light_auto_sun.energy = 3.0
light_auto_sun.angle = 0.0523599
ob_auto_sun = bpy.data.objects.new('AutoSun', light_auto_sun)
scene.collection.objects.link(ob_auto_sun)
ob_auto_sun.rotation_euler = (0.872665, 0.174533, 0.523599)
bpy.context.view_layer.update()
